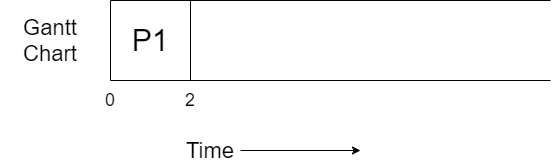

The diagram above was exported from draw.io. Its source (the exported page's mxGraphModel, read from the mxfile embedded in the PNG):
<mxGraphModel dx="782" dy="437" grid="1" gridSize="10" guides="1" tooltips="1" connect="1" arrows="1" fold="1" page="1" pageScale="1" pageWidth="827" pageHeight="1169" math="0" shadow="0">
  <root>
    <mxCell id="0" />
    <mxCell id="1" parent="0" />
    <mxCell id="IkqktZZvo0Yvi-Zc7vEq-1" value="" style="endArrow=none;html=1;" parent="1" edge="1">
      <mxGeometry width="50" height="50" relative="1" as="geometry">
        <mxPoint x="160" y="320" as="sourcePoint" />
        <mxPoint x="160" y="400" as="targetPoint" />
      </mxGeometry>
    </mxCell>
    <mxCell id="IkqktZZvo0Yvi-Zc7vEq-2" value="" style="endArrow=none;html=1;" parent="1" edge="1">
      <mxGeometry width="50" height="50" relative="1" as="geometry">
        <mxPoint x="160" y="400" as="sourcePoint" />
        <mxPoint x="600" y="400" as="targetPoint" />
      </mxGeometry>
    </mxCell>
    <mxCell id="IkqktZZvo0Yvi-Zc7vEq-3" value="" style="endArrow=none;html=1;" parent="1" edge="1">
      <mxGeometry width="50" height="50" relative="1" as="geometry">
        <mxPoint x="160" y="320" as="sourcePoint" />
        <mxPoint x="600" y="320" as="targetPoint" />
      </mxGeometry>
    </mxCell>
    <mxCell id="IkqktZZvo0Yvi-Zc7vEq-4" value="" style="endArrow=none;html=1;" parent="1" edge="1">
      <mxGeometry width="50" height="50" relative="1" as="geometry">
        <mxPoint x="240" y="320" as="sourcePoint" />
        <mxPoint x="240" y="400" as="targetPoint" />
      </mxGeometry>
    </mxCell>
    <mxCell id="IkqktZZvo0Yvi-Zc7vEq-5" value="&lt;font style=&quot;font-size: 30px&quot;&gt;P1&lt;/font&gt;" style="text;html=1;strokeColor=none;fillColor=none;align=center;verticalAlign=middle;whiteSpace=wrap;rounded=0;" parent="1" vertex="1">
      <mxGeometry x="180" y="350" width="40" height="20" as="geometry" />
    </mxCell>
    <mxCell id="IkqktZZvo0Yvi-Zc7vEq-6" value="&lt;font style=&quot;font-size: 22px&quot;&gt;Gantt Chart&lt;/font&gt;" style="text;html=1;strokeColor=none;fillColor=none;align=center;verticalAlign=middle;whiteSpace=wrap;rounded=0;" parent="1" vertex="1">
      <mxGeometry x="50" y="350" width="100" height="20" as="geometry" />
    </mxCell>
    <mxCell id="IkqktZZvo0Yvi-Zc7vEq-9" style="edgeStyle=orthogonalEdgeStyle;rounded=0;orthogonalLoop=1;jettySize=auto;html=1;" parent="1" source="IkqktZZvo0Yvi-Zc7vEq-7" edge="1">
      <mxGeometry relative="1" as="geometry">
        <mxPoint x="410" y="470" as="targetPoint" />
      </mxGeometry>
    </mxCell>
    <mxCell id="IkqktZZvo0Yvi-Zc7vEq-7" value="&lt;font style=&quot;font-size: 22px&quot;&gt;Time&lt;/font&gt;" style="text;html=1;strokeColor=none;fillColor=none;align=center;verticalAlign=middle;whiteSpace=wrap;rounded=0;" parent="1" vertex="1">
      <mxGeometry x="230" y="460" width="60" height="20" as="geometry" />
    </mxCell>
    <mxCell id="IkqktZZvo0Yvi-Zc7vEq-10" value="&lt;font style=&quot;font-size: 18px&quot;&gt;0&lt;/font&gt;" style="text;html=1;strokeColor=none;fillColor=none;align=center;verticalAlign=middle;whiteSpace=wrap;rounded=0;" parent="1" vertex="1">
      <mxGeometry x="140" y="410" width="40" height="20" as="geometry" />
    </mxCell>
    <mxCell id="IkqktZZvo0Yvi-Zc7vEq-11" value="&lt;font style=&quot;font-size: 18px&quot;&gt;2&lt;/font&gt;" style="text;html=1;strokeColor=none;fillColor=none;align=center;verticalAlign=middle;whiteSpace=wrap;rounded=0;" parent="1" vertex="1">
      <mxGeometry x="220" y="410" width="40" height="20" as="geometry" />
    </mxCell>
  </root>
</mxGraphModel>